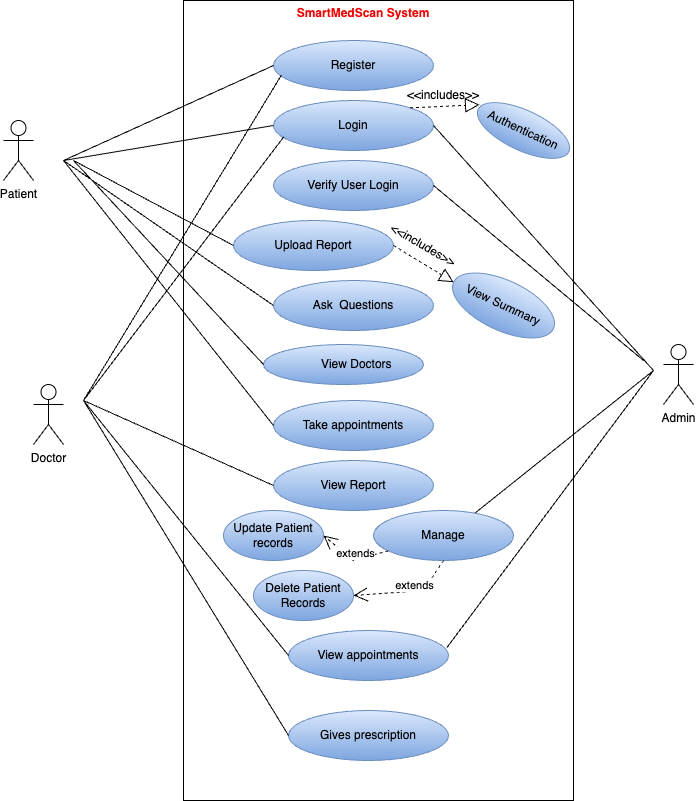

The diagram above was exported from draw.io. Its source (the exported page's mxGraphModel, read from the mxfile embedded in the PNG):
<mxGraphModel dx="778" dy="1039" grid="1" gridSize="10" guides="1" tooltips="1" connect="1" arrows="1" fold="1" page="1" pageScale="1" pageWidth="827" pageHeight="1169" math="0" shadow="0">
  <root>
    <mxCell id="0" />
    <mxCell id="1" parent="0" />
    <mxCell id="2" value="" style="html=1;whiteSpace=wrap;" vertex="1" parent="1">
      <mxGeometry x="270" y="150" width="390" height="800" as="geometry" />
    </mxCell>
    <mxCell id="3" value="Patient" style="shape=umlActor;verticalLabelPosition=bottom;verticalAlign=top;html=1;" vertex="1" parent="1">
      <mxGeometry x="90" y="270" width="30" height="60" as="geometry" />
    </mxCell>
    <mxCell id="4" value="Doctor&lt;br&gt;" style="shape=umlActor;verticalLabelPosition=bottom;verticalAlign=top;html=1;" vertex="1" parent="1">
      <mxGeometry x="120" y="534" width="30" height="60" as="geometry" />
    </mxCell>
    <mxCell id="5" value="Admin" style="shape=umlActor;verticalLabelPosition=bottom;verticalAlign=top;html=1;" vertex="1" parent="1">
      <mxGeometry x="750" y="494" width="30" height="60" as="geometry" />
    </mxCell>
    <mxCell id="6" value="Login" style="ellipse;whiteSpace=wrap;html=1;fillColor=#dae8fc;gradientColor=#7ea6e0;strokeColor=#6c8ebf;" vertex="1" parent="1">
      <mxGeometry x="360" y="250" width="160" height="50" as="geometry" />
    </mxCell>
    <mxCell id="7" value="Verify User Login" style="ellipse;whiteSpace=wrap;html=1;fillColor=#dae8fc;gradientColor=#7ea6e0;strokeColor=#6c8ebf;" vertex="1" parent="1">
      <mxGeometry x="360" y="310" width="160" height="50" as="geometry" />
    </mxCell>
    <mxCell id="8" value="Upload Report" style="ellipse;whiteSpace=wrap;html=1;fillColor=#dae8fc;gradientColor=#7ea6e0;strokeColor=#6c8ebf;" vertex="1" parent="1">
      <mxGeometry x="320" y="370" width="160" height="50" as="geometry" />
    </mxCell>
    <mxCell id="9" value="Ask&amp;nbsp; Questions" style="ellipse;whiteSpace=wrap;html=1;fillColor=#dae8fc;gradientColor=#7ea6e0;strokeColor=#6c8ebf;" vertex="1" parent="1">
      <mxGeometry x="360" y="430" width="160" height="50" as="geometry" />
    </mxCell>
    <mxCell id="10" value="Take appointments" style="ellipse;whiteSpace=wrap;html=1;fillColor=#dae8fc;gradientColor=#7ea6e0;strokeColor=#6c8ebf;" vertex="1" parent="1">
      <mxGeometry x="360" y="550" width="160" height="50" as="geometry" />
    </mxCell>
    <mxCell id="11" value="View Report" style="ellipse;whiteSpace=wrap;html=1;fillColor=#dae8fc;gradientColor=#7ea6e0;strokeColor=#6c8ebf;" vertex="1" parent="1">
      <mxGeometry x="360" y="610" width="160" height="50" as="geometry" />
    </mxCell>
    <mxCell id="12" value="Gives prescription" style="ellipse;whiteSpace=wrap;html=1;fillColor=#dae8fc;gradientColor=#7ea6e0;strokeColor=#6c8ebf;" vertex="1" parent="1">
      <mxGeometry x="375" y="860" width="160" height="50" as="geometry" />
    </mxCell>
    <mxCell id="13" value="View appointments" style="ellipse;whiteSpace=wrap;html=1;fillColor=#dae8fc;gradientColor=#7ea6e0;strokeColor=#6c8ebf;" vertex="1" parent="1">
      <mxGeometry x="375" y="780" width="160" height="50" as="geometry" />
    </mxCell>
    <mxCell id="14" value="Register" style="ellipse;whiteSpace=wrap;html=1;fillColor=#dae8fc;gradientColor=#7ea6e0;strokeColor=#6c8ebf;" vertex="1" parent="1">
      <mxGeometry x="360" y="190" width="160" height="50" as="geometry" />
    </mxCell>
    <mxCell id="15" style="edgeStyle=orthogonalEdgeStyle;rounded=0;orthogonalLoop=1;jettySize=auto;html=1;exitX=0.5;exitY=1;exitDx=0;exitDy=0;" edge="1" source="7" target="7" parent="1">
      <mxGeometry relative="1" as="geometry" />
    </mxCell>
    <mxCell id="16" value="&lt;blockquote style=&quot;margin: 0 0 0 40px; border: none; padding: 0px;&quot;&gt;&lt;b&gt;&lt;font color=&quot;#ed0707&quot;&gt;SmartMedScan System&lt;/font&gt;&lt;/b&gt;&lt;/blockquote&gt;&lt;blockquote style=&quot;margin: 0 0 0 40px; border: none; padding: 0px;&quot;&gt;&lt;b&gt;&lt;font color=&quot;#ed0707&quot;&gt;&lt;br&gt;&lt;/font&gt;&lt;/b&gt;&lt;/blockquote&gt;" style="text;html=1;strokeColor=none;fillColor=none;align=center;verticalAlign=middle;whiteSpace=wrap;rounded=0;" vertex="1" parent="1">
      <mxGeometry x="285" y="150" width="290" height="40" as="geometry" />
    </mxCell>
    <mxCell id="17" value="" style="endArrow=none;html=1;rounded=0;entryX=0;entryY=0.5;entryDx=0;entryDy=0;" edge="1" target="14" parent="1">
      <mxGeometry width="50" height="50" relative="1" as="geometry">
        <mxPoint x="150" y="310" as="sourcePoint" />
        <mxPoint x="730" y="400" as="targetPoint" />
      </mxGeometry>
    </mxCell>
    <mxCell id="18" value="" style="endArrow=none;html=1;rounded=0;entryX=0;entryY=0.5;entryDx=0;entryDy=0;" edge="1" target="6" parent="1">
      <mxGeometry width="50" height="50" relative="1" as="geometry">
        <mxPoint x="150" y="310" as="sourcePoint" />
        <mxPoint x="344" y="225" as="targetPoint" />
      </mxGeometry>
    </mxCell>
    <mxCell id="19" value="" style="endArrow=none;html=1;rounded=0;exitX=0.05;exitY=0.69;exitDx=0;exitDy=0;exitPerimeter=0;" edge="1" source="14" parent="1">
      <mxGeometry width="50" height="50" relative="1" as="geometry">
        <mxPoint x="630" y="440" as="sourcePoint" />
        <mxPoint x="170" y="550" as="targetPoint" />
      </mxGeometry>
    </mxCell>
    <mxCell id="20" value="" style="endArrow=none;html=1;rounded=0;entryX=0;entryY=0.5;entryDx=0;entryDy=0;" edge="1" target="11" parent="1">
      <mxGeometry width="50" height="50" relative="1" as="geometry">
        <mxPoint x="170" y="550" as="sourcePoint" />
        <mxPoint x="730" y="490" as="targetPoint" />
        <Array as="points" />
      </mxGeometry>
    </mxCell>
    <mxCell id="21" value="" style="endArrow=none;html=1;rounded=0;entryX=1;entryY=0.5;entryDx=0;entryDy=0;" edge="1" target="7" parent="1">
      <mxGeometry width="50" height="50" relative="1" as="geometry">
        <mxPoint x="730" y="510" as="sourcePoint" />
        <mxPoint x="730" y="490" as="targetPoint" />
      </mxGeometry>
    </mxCell>
    <mxCell id="22" value="" style="endArrow=none;html=1;rounded=0;entryX=0;entryY=0.5;entryDx=0;entryDy=0;" edge="1" target="8" parent="1">
      <mxGeometry width="50" height="50" relative="1" as="geometry">
        <mxPoint x="160" y="310" as="sourcePoint" />
        <mxPoint x="730" y="490" as="targetPoint" />
      </mxGeometry>
    </mxCell>
    <mxCell id="23" value="" style="endArrow=none;html=1;rounded=0;entryX=0;entryY=0.5;entryDx=0;entryDy=0;" edge="1" target="9" parent="1">
      <mxGeometry width="50" height="50" relative="1" as="geometry">
        <mxPoint x="150" y="310" as="sourcePoint" />
        <mxPoint x="730" y="490" as="targetPoint" />
      </mxGeometry>
    </mxCell>
    <mxCell id="24" value="" style="endArrow=none;html=1;rounded=0;exitX=0;exitY=0.5;exitDx=0;exitDy=0;" edge="1" source="10" parent="1">
      <mxGeometry width="50" height="50" relative="1" as="geometry">
        <mxPoint x="680" y="540" as="sourcePoint" />
        <mxPoint x="150" y="310" as="targetPoint" />
      </mxGeometry>
    </mxCell>
    <mxCell id="25" value="" style="endArrow=none;html=1;rounded=0;entryX=0;entryY=0.5;entryDx=0;entryDy=0;" edge="1" target="12" parent="1">
      <mxGeometry width="50" height="50" relative="1" as="geometry">
        <mxPoint x="170" y="550" as="sourcePoint" />
        <mxPoint x="630" y="440" as="targetPoint" />
      </mxGeometry>
    </mxCell>
    <mxCell id="26" value="" style="endArrow=none;html=1;rounded=0;entryX=0;entryY=0.5;entryDx=0;entryDy=0;" edge="1" target="13" parent="1">
      <mxGeometry width="50" height="50" relative="1" as="geometry">
        <mxPoint x="170" y="550" as="sourcePoint" />
        <mxPoint x="630" y="440" as="targetPoint" />
      </mxGeometry>
    </mxCell>
    <mxCell id="27" value="" style="endArrow=none;html=1;rounded=0;entryX=0.064;entryY=0.728;entryDx=0;entryDy=0;entryPerimeter=0;" edge="1" target="6" parent="1">
      <mxGeometry width="50" height="50" relative="1" as="geometry">
        <mxPoint x="170" y="550" as="sourcePoint" />
        <mxPoint x="340" y="280" as="targetPoint" />
      </mxGeometry>
    </mxCell>
    <mxCell id="28" value="&lt;span style=&quot;white-space: pre;&quot;&gt;&#09;&lt;/span&gt;View Doctors" style="ellipse;whiteSpace=wrap;html=1;fillColor=#dae8fc;gradientColor=#7ea6e0;strokeColor=#6c8ebf;" vertex="1" parent="1">
      <mxGeometry x="350" y="494" width="160" height="40" as="geometry" />
    </mxCell>
    <mxCell id="29" value="" style="endArrow=none;html=1;rounded=0;exitX=0;exitY=0.5;exitDx=0;exitDy=0;" edge="1" source="28" parent="1">
      <mxGeometry width="50" height="50" relative="1" as="geometry">
        <mxPoint x="410" y="510" as="sourcePoint" />
        <mxPoint x="160" y="310" as="targetPoint" />
      </mxGeometry>
    </mxCell>
    <mxCell id="30" value="Manage" style="ellipse;whiteSpace=wrap;html=1;fillColor=#dae8fc;gradientColor=#7ea6e0;strokeColor=#6c8ebf;" vertex="1" parent="1">
      <mxGeometry x="460" y="660" width="140" height="50" as="geometry" />
    </mxCell>
    <mxCell id="31" value="extends" style="endArrow=open;endSize=12;dashed=1;html=1;rounded=0;entryX=1;entryY=0.5;entryDx=0;entryDy=0;" edge="1" source="30" target="32" parent="1">
      <mxGeometry x="-0.1447" y="-6" width="160" relative="1" as="geometry">
        <mxPoint x="360" y="870" as="sourcePoint" />
        <mxPoint x="560" y="1080" as="targetPoint" />
        <Array as="points">
          <mxPoint x="440" y="710" />
        </Array>
        <mxPoint as="offset" />
      </mxGeometry>
    </mxCell>
    <mxCell id="32" value="Update Patient records" style="ellipse;whiteSpace=wrap;html=1;fillColor=#dae8fc;gradientColor=#7ea6e0;strokeColor=#6c8ebf;" vertex="1" parent="1">
      <mxGeometry x="310" y="660" width="100" height="50" as="geometry" />
    </mxCell>
    <mxCell id="33" value="" style="endArrow=none;html=1;rounded=0;entryX=1;entryY=0.5;entryDx=0;entryDy=0;" edge="1" target="6" parent="1">
      <mxGeometry width="50" height="50" relative="1" as="geometry">
        <mxPoint x="740" y="520" as="sourcePoint" />
        <mxPoint x="530" y="345" as="targetPoint" />
      </mxGeometry>
    </mxCell>
    <mxCell id="34" value="" style="endArrow=none;html=1;rounded=0;entryX=0.724;entryY=0.054;entryDx=0;entryDy=0;entryPerimeter=0;" edge="1" target="30" parent="1">
      <mxGeometry width="50" height="50" relative="1" as="geometry">
        <mxPoint x="740" y="520" as="sourcePoint" />
        <mxPoint x="540" y="670" as="targetPoint" />
      </mxGeometry>
    </mxCell>
    <mxCell id="35" value="" style="endArrow=none;html=1;rounded=0;entryX=0.989;entryY=0.346;entryDx=0;entryDy=0;entryPerimeter=0;" edge="1" target="13" parent="1">
      <mxGeometry width="50" height="50" relative="1" as="geometry">
        <mxPoint x="740" y="520" as="sourcePoint" />
        <mxPoint x="555" y="669" as="targetPoint" />
      </mxGeometry>
    </mxCell>
    <mxCell id="36" value="extends" style="endArrow=open;endSize=12;dashed=1;html=1;rounded=0;exitX=0.5;exitY=1;exitDx=0;exitDy=0;entryX=1;entryY=0.5;entryDx=0;entryDy=0;" edge="1" source="30" target="37" parent="1">
      <mxGeometry x="-0.1447" y="-6" width="160" relative="1" as="geometry">
        <mxPoint x="485" y="710" as="sourcePoint" />
        <mxPoint x="430" y="740" as="targetPoint" />
        <Array as="points">
          <mxPoint x="510" y="740" />
        </Array>
        <mxPoint as="offset" />
      </mxGeometry>
    </mxCell>
    <mxCell id="37" value="Delete Patient Records" style="ellipse;whiteSpace=wrap;html=1;fillColor=#dae8fc;gradientColor=#7ea6e0;strokeColor=#6c8ebf;" vertex="1" parent="1">
      <mxGeometry x="340" y="720" width="100" height="50" as="geometry" />
    </mxCell>
    <mxCell id="38" value="" style="endArrow=block;dashed=1;endFill=0;endSize=12;html=1;rounded=0;exitX=1;exitY=0.5;exitDx=0;exitDy=0;entryX=0;entryY=0.5;entryDx=0;entryDy=0;" edge="1" source="8" target="39" parent="1">
      <mxGeometry width="160" relative="1" as="geometry">
        <mxPoint x="360" y="510" as="sourcePoint" />
        <mxPoint x="520" y="510" as="targetPoint" />
      </mxGeometry>
    </mxCell>
    <mxCell id="39" value="View Summary" style="ellipse;whiteSpace=wrap;html=1;fillColor=#dae8fc;gradientColor=#7ea6e0;strokeColor=#6c8ebf;rotation=25;" vertex="1" parent="1">
      <mxGeometry x="535" y="430" width="110" height="50" as="geometry" />
    </mxCell>
    <mxCell id="40" value="&amp;lt;&amp;lt;includes&amp;gt;&amp;gt;" style="text;html=1;strokeColor=none;fillColor=none;align=center;verticalAlign=middle;whiteSpace=wrap;rounded=0;rotation=30;" vertex="1" parent="1">
      <mxGeometry x="480" y="380" width="60" height="30" as="geometry" />
    </mxCell>
    <mxCell id="41" value="Authentication" style="ellipse;whiteSpace=wrap;html=1;fillColor=#dae8fc;gradientColor=#7ea6e0;strokeColor=#6c8ebf;rotation=25;" vertex="1" parent="1">
      <mxGeometry x="560" y="260" width="100" height="40" as="geometry" />
    </mxCell>
    <mxCell id="42" value="&amp;lt;&amp;lt;includes&amp;gt;&amp;gt;" style="text;html=1;strokeColor=none;fillColor=none;align=center;verticalAlign=middle;whiteSpace=wrap;rounded=0;rotation=0;" vertex="1" parent="1">
      <mxGeometry x="500" y="230" width="60" height="30" as="geometry" />
    </mxCell>
    <mxCell id="43" value="" style="endArrow=block;dashed=1;endFill=0;endSize=12;html=1;rounded=0;exitX=1;exitY=0;exitDx=0;exitDy=0;entryX=-0.007;entryY=0.38;entryDx=0;entryDy=0;entryPerimeter=0;" edge="1" source="6" target="41" parent="1">
      <mxGeometry width="160" relative="1" as="geometry">
        <mxPoint x="530" y="230" as="sourcePoint" />
        <mxPoint x="570" y="250" as="targetPoint" />
      </mxGeometry>
    </mxCell>
  </root>
</mxGraphModel>